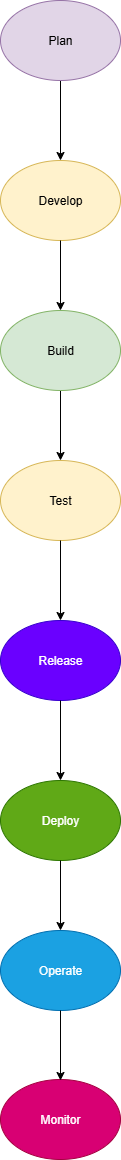

The diagram above was exported from draw.io. Its source (the exported page's mxGraphModel, read from the mxfile embedded in the PNG):
<mxGraphModel dx="1042" dy="562" grid="1" gridSize="10" guides="1" tooltips="1" connect="1" arrows="1" fold="1" page="1" pageScale="1" pageWidth="827" pageHeight="1169" background="none" math="0" shadow="0" adaptiveColors="none">
  <root>
    <mxCell id="0" />
    <mxCell id="1" parent="0" />
    <mxCell id="bEpXjfRnu3ZTC4aFXNST-2" value="Develop" style="ellipse;whiteSpace=wrap;html=1;rounded=0;labelBackgroundColor=none;fillColor=#fff2cc;strokeColor=#d6b656;" parent="1" vertex="1">
      <mxGeometry x="360" y="170" width="120" height="80" as="geometry" />
    </mxCell>
    <mxCell id="bEpXjfRnu3ZTC4aFXNST-25" style="edgeStyle=orthogonalEdgeStyle;rounded=0;orthogonalLoop=1;jettySize=auto;html=1;entryX=0.5;entryY=0;entryDx=0;entryDy=0;labelBackgroundColor=none;fontColor=default;" parent="1" source="bEpXjfRnu3ZTC4aFXNST-3" target="bEpXjfRnu3ZTC4aFXNST-7" edge="1">
      <mxGeometry relative="1" as="geometry" />
    </mxCell>
    <mxCell id="bEpXjfRnu3ZTC4aFXNST-3" value="Build" style="ellipse;whiteSpace=wrap;html=1;rounded=0;labelBackgroundColor=none;fillColor=#d5e8d4;strokeColor=#82b366;" parent="1" vertex="1">
      <mxGeometry x="360" y="320" width="120" height="80" as="geometry" />
    </mxCell>
    <mxCell id="bEpXjfRnu3ZTC4aFXNST-7" value="Test" style="ellipse;whiteSpace=wrap;html=1;rounded=0;labelBackgroundColor=none;fillColor=#fff2cc;strokeColor=#d6b656;" parent="1" vertex="1">
      <mxGeometry x="360" y="470" width="120" height="80" as="geometry" />
    </mxCell>
    <mxCell id="bEpXjfRnu3ZTC4aFXNST-8" value="Release" style="ellipse;whiteSpace=wrap;html=1;rounded=0;labelBackgroundColor=none;fillColor=#6a00ff;fontColor=#ffffff;strokeColor=#3700CC;" parent="1" vertex="1">
      <mxGeometry x="360" y="630" width="120" height="80" as="geometry" />
    </mxCell>
    <mxCell id="bEpXjfRnu3ZTC4aFXNST-9" value="Operate" style="ellipse;whiteSpace=wrap;html=1;rounded=0;labelBackgroundColor=none;fillColor=#1ba1e2;fontColor=#ffffff;strokeColor=#006EAF;" parent="1" vertex="1">
      <mxGeometry x="360" y="940" width="120" height="80" as="geometry" />
    </mxCell>
    <mxCell id="bEpXjfRnu3ZTC4aFXNST-10" value="" style="edgeStyle=orthogonalEdgeStyle;rounded=0;orthogonalLoop=1;jettySize=auto;html=1;exitX=0.5;exitY=0;exitDx=0;exitDy=0;labelBackgroundColor=none;fontColor=default;" parent="1" edge="1">
      <mxGeometry relative="1" as="geometry">
        <mxPoint x="420" y="470" as="targetPoint" />
        <mxPoint x="420" y="470" as="sourcePoint" />
      </mxGeometry>
    </mxCell>
    <mxCell id="bEpXjfRnu3ZTC4aFXNST-11" value="Deploy" style="ellipse;whiteSpace=wrap;html=1;rounded=0;labelBackgroundColor=none;fillColor=#60a917;fontColor=#ffffff;strokeColor=#2D7600;" parent="1" vertex="1">
      <mxGeometry x="360" y="790" width="120" height="80" as="geometry" />
    </mxCell>
    <mxCell id="bEpXjfRnu3ZTC4aFXNST-12" value="Monitor" style="ellipse;whiteSpace=wrap;html=1;rounded=0;labelBackgroundColor=none;fillColor=#d80073;fontColor=#ffffff;strokeColor=#A50040;" parent="1" vertex="1">
      <mxGeometry x="360" y="1089" width="120" height="80" as="geometry" />
    </mxCell>
    <mxCell id="bEpXjfRnu3ZTC4aFXNST-19" value="" style="edgeStyle=orthogonalEdgeStyle;rounded=0;orthogonalLoop=1;jettySize=auto;html=1;labelBackgroundColor=none;fontColor=default;" parent="1" source="bEpXjfRnu3ZTC4aFXNST-13" target="bEpXjfRnu3ZTC4aFXNST-2" edge="1">
      <mxGeometry relative="1" as="geometry" />
    </mxCell>
    <mxCell id="bEpXjfRnu3ZTC4aFXNST-13" value="Plan" style="ellipse;whiteSpace=wrap;html=1;rounded=0;labelBackgroundColor=none;fillColor=#e1d5e7;strokeColor=#9673a6;" parent="1" vertex="1">
      <mxGeometry x="360" y="10" width="120" height="80" as="geometry" />
    </mxCell>
    <mxCell id="bEpXjfRnu3ZTC4aFXNST-17" value="" style="endArrow=classic;html=1;rounded=0;exitX=0.5;exitY=1;exitDx=0;exitDy=0;entryX=0.5;entryY=0;entryDx=0;entryDy=0;labelBackgroundColor=none;fontColor=default;" parent="1" source="bEpXjfRnu3ZTC4aFXNST-7" target="bEpXjfRnu3ZTC4aFXNST-8" edge="1">
      <mxGeometry width="50" height="50" relative="1" as="geometry">
        <mxPoint x="380" y="600" as="sourcePoint" />
        <mxPoint x="420" y="620" as="targetPoint" />
      </mxGeometry>
    </mxCell>
    <mxCell id="bEpXjfRnu3ZTC4aFXNST-22" value="" style="endArrow=classic;html=1;rounded=0;exitX=0.5;exitY=1;exitDx=0;exitDy=0;entryX=0.5;entryY=0;entryDx=0;entryDy=0;labelBackgroundColor=none;fontColor=default;" parent="1" source="bEpXjfRnu3ZTC4aFXNST-2" target="bEpXjfRnu3ZTC4aFXNST-3" edge="1">
      <mxGeometry width="50" height="50" relative="1" as="geometry">
        <mxPoint x="390" y="320" as="sourcePoint" />
        <mxPoint x="440" y="270" as="targetPoint" />
      </mxGeometry>
    </mxCell>
    <mxCell id="bEpXjfRnu3ZTC4aFXNST-26" value="" style="endArrow=classic;html=1;rounded=0;exitX=0.5;exitY=1;exitDx=0;exitDy=0;labelBackgroundColor=none;fontColor=default;" parent="1" source="bEpXjfRnu3ZTC4aFXNST-8" edge="1">
      <mxGeometry width="50" height="50" relative="1" as="geometry">
        <mxPoint x="420" y="720" as="sourcePoint" />
        <mxPoint x="420" y="790" as="targetPoint" />
      </mxGeometry>
    </mxCell>
    <mxCell id="bEpXjfRnu3ZTC4aFXNST-27" value="" style="endArrow=classic;html=1;rounded=0;labelBackgroundColor=none;fontColor=default;" parent="1" edge="1">
      <mxGeometry width="50" height="50" relative="1" as="geometry">
        <mxPoint x="420" y="870" as="sourcePoint" />
        <mxPoint x="420" y="940" as="targetPoint" />
      </mxGeometry>
    </mxCell>
    <mxCell id="bEpXjfRnu3ZTC4aFXNST-28" value="" style="endArrow=classic;html=1;rounded=0;labelBackgroundColor=none;fontColor=default;" parent="1" edge="1">
      <mxGeometry width="50" height="50" relative="1" as="geometry">
        <mxPoint x="420" y="1020" as="sourcePoint" />
        <mxPoint x="420" y="1090" as="targetPoint" />
      </mxGeometry>
    </mxCell>
  </root>
</mxGraphModel>